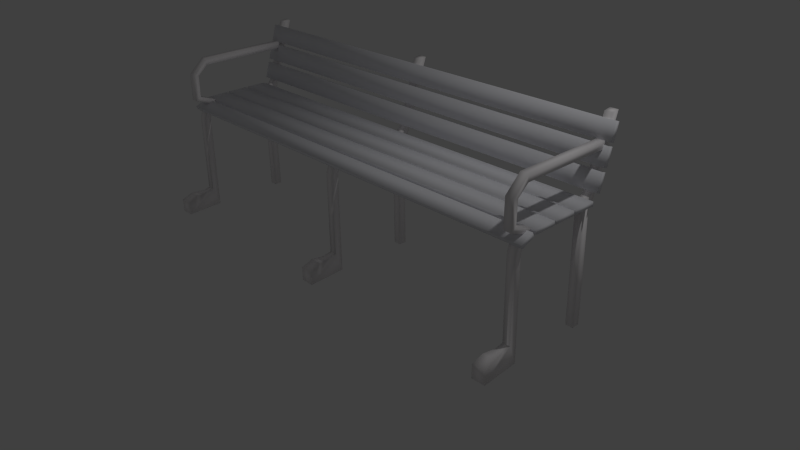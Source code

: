 # Source: untitled.blend  (saved by Blender 2.69.0; exported with 4.5.12 LTS)
import bpy
from mathutils import Matrix  # noqa: F401  (used for matrix-valued properties, if any)

bpy.ops.wm.read_factory_settings(use_empty=True)
scene = bpy.context.scene
scene.name = 'banco.qc'

# ---- collections
col_collection_1 = bpy.data.collections.new('Collection 1'); scene.collection.children.link(col_collection_1)

# ---- materials (node trees are filled in below, after node groups)
mat_cromo_bmp = bpy.data.materials.new('cromo.bmp')
mat_cromo_bmp.alpha_threshold = 0.0
mat_cromo_bmp.use_transparent_shadow = False
mat_cromo_bmp.diffuse_color = (1.0, 0.97, 0.9833, 1.0)
mat_cromo_bmp.roughness = 0.5
mat_cromo_bmp.line_color = (0.0, 0.0, 0.0, 1.0)
mat_madera_bmp = bpy.data.materials.new('Madera.bmp')
mat_madera_bmp.alpha_threshold = 0.0
mat_madera_bmp.use_transparent_shadow = False
mat_madera_bmp.diffuse_color = (0.951, 0.954, 1.0, 1.0)
mat_madera_bmp.roughness = 0.5
mat_madera_bmp.line_color = (0.0, 0.0, 0.0, 1.0)

# ---- material node trees

# ---- world
world_world = bpy.data.worlds.new('World'); scene.world = world_world
world_world.color = (0.05088, 0.05088, 0.05088)
world_world.use_sun_shadow = False
world_world.sun_shadow_jitter_overblur = 0.0
world_world.cycles.sampling_method = 'MANUAL'
world_world.cycles.sample_map_resolution = 256

# ---- cameras
cam_camera = bpy.data.cameras.new('Camera')
cam_camera.clip_end = 100.0
cam_camera.lens = 35.0
cam_camera.sensor_width = 32.0
cam_camera.sensor_height = 18.0
cam_camera.ortho_scale = 7.314
cam_camera.dof.focus_distance = 0.0
cam_camera.dof.aperture_fstop = 128.0

# ---- lights
light_lamp = bpy.data.lights.new('Lamp', 'POINT')
light_lamp.transmission_factor = 0.0
light_lamp.cutoff_distance = 30.0
light_lamp.energy = 100.0
light_lamp.shadow_buffer_clip_start = 1.001
light_lamp.shadow_soft_size = 0.1
light_lamp.shadow_maximum_resolution = 0.006
light_lamp.use_absolute_resolution = True
light_lamp.cycles.use_multiple_importance_sampling = False

# ---- meshes
me_banco_001 = bpy.data.meshes.new('banco.001')
me_banco_001.from_pydata([(39.74, 6.346, 21.93), (39.74, -8.284, 19.22), (39.74, -9.614, 19.07), (39.74, -9.604, 3.924), (39.74, -8.274, 0.244), (39.74, -11.18, 3.614), (-0.7409, 6.346, 21.93), (-0.7409, -7.174, 20.95), (-0.7409, -8.284, 19.22), (-1.291, -15.69, 2.804), (-40.84, -7.174, 20.95), (-40.84, -8.284, 19.22), (-40.84, -8.944, 21.44), (-40.84, -9.614, 19.07), (-40.84, -9.604, 3.924), (-41.39, -15.69, 0.244), (-40.84, -11.18, 3.614), (-41.39, -15.69, 2.804), (41.24, -7.024, 22.23), (41.24, -8.274, 0.244), (41.24, -9.604, 3.924), (41.24, -11.18, 3.614), (41.79, -15.69, 0.2441), (0.7491, -7.024, 22.23), (0.7491, -8.944, 21.44), (0.7491, -9.614, 19.07), (0.7491, -8.274, 0.244), (1.299, -15.69, 0.244), (1.299, -15.69, 2.804), (0.7491, -11.18, 3.614), (-39.34, -9.604, 3.924), (-38.79, -15.69, 0.244), (-38.79, -15.69, 2.804), (41.45, -10.83, 28.5), (41.45, -9.964, 23.84), (41.45, 10.81, 29.99), (-39.4, -9.964, 23.84), (-39.4, -10.83, 28.5), (-39.4, -7.834, 31.26), (39.95, -10.83, 28.5), (39.95, -7.834, 31.26), (41.24, 7.926, 23.38), (41.24, 12.91, 35.34), (41.24, 6.346, 21.93), (41.24, 7.966, 20.95), (41.24, -7.174, 20.95), (0.7491, 7.926, 23.38), (0.7491, -7.174, 20.95), (-40.9, -9.854, 28.2), (-40.9, -7.834, 29.99), (-39.34, 7.966, 20.95), (-39.34, 6.346, 21.93), (39.74, 7.926, 23.38), (39.74, 7.966, 20.95), (-0.7409, 7.966, 20.95), (-40.84, 6.346, 21.93), (39.95, -4.514, 21.92), (39.95, -9.854, 28.2), (41.45, -9.854, 28.2), (39.95, -9.964, 23.84), (41.45, -7.834, 29.99), (39.95, -7.834, 29.99), (41.45, -7.834, 31.26), (39.95, 11.23, 31.26), (41.45, 11.23, 31.26), (41.45, -10.91, 23.25), (41.45, -4.514, 21.92), (41.45, -7.334, 21.86), (39.95, -7.334, 21.86), (39.95, -10.91, 23.25), (41.24, -8.284, 19.22), (39.74, -7.174, 20.95), (41.24, 11.46, 35.17), (39.74, 12.91, 35.34), (39.74, -7.024, 22.23), (39.74, -8.944, 21.44), (41.24, -8.944, 21.44), (41.24, -9.614, 19.07), (39.41, -13.64, 3.734), (41.79, -15.69, 2.804), (41.57, -13.64, 3.734), (39.19, -15.69, 2.804), (39.19, -15.69, 0.244), (39.9, 5.956, 0.164), (39.9, 7.296, 21.17), (41.35, 5.956, 0.164), (39.9, 7.436, 0.164), (41.35, 7.436, 0.164), (41.35, 7.296, 21.17), (41.35, 5.846, 21.23), (39.9, 5.846, 21.23), (0.7491, -8.284, 19.22), (0.7491, 7.966, 20.95), (-0.7409, 12.91, 35.34), (0.7491, 12.91, 35.34), (-0.7409, 11.46, 35.17), (0.7491, 11.46, 35.17), (0.7491, 6.346, 21.93), (-0.7409, -7.024, 22.23), (-0.7409, -8.944, 21.44), (0.7491, -9.604, 3.924), (-0.7409, -9.614, 19.07), (-0.7409, -11.18, 3.614), (-0.7409, -9.604, 3.924), (1.069, -13.64, 3.734), (-1.071, -13.64, 3.734), (-0.7409, -8.274, 0.244), (-1.291, -15.69, 0.244), (-0.5809, 5.846, 21.23), (0.8591, 7.436, 0.164), (-0.5809, 7.296, 21.17), (0.8591, 7.296, 21.17), (-0.5809, 7.436, 0.164), (-0.5809, 5.956, 0.164), (0.8591, 5.956, 0.164), (0.8591, 5.846, 21.23), (-40.9, -9.964, 23.84), (-40.9, -4.514, 21.92), (-39.4, -9.854, 28.2), (-39.4, -7.834, 29.99), (-40.9, 10.81, 29.99), (-39.4, 10.81, 29.99), (-39.4, 11.23, 31.26), (-40.9, 11.23, 31.26), (-40.9, -10.83, 28.5), (-40.9, -10.91, 23.25), (-39.4, -10.91, 23.25), (-40.9, -7.334, 21.86), (-39.4, -7.334, 21.86), (-39.4, -4.514, 21.92), (-40.84, -8.274, 0.244), (-39.34, -8.284, 19.22), (-39.34, -8.274, 0.244), (-39.34, -7.174, 20.95), (-40.84, 12.91, 35.34), (-39.34, 12.91, 35.34), (-40.84, 7.966, 20.95), (-39.34, 11.46, 35.17), (-39.34, 7.926, 23.38), (-40.84, 11.46, 35.17), (-40.84, 7.926, 23.38), (-39.34, -7.024, 22.23), (-39.34, -8.944, 21.44), (-40.84, -7.024, 22.23), (-39.34, -9.614, 19.07), (-39.01, -13.64, 3.734), (-39.34, -11.18, 3.614), (-41.17, -13.64, 3.734), (-40.68, 7.296, 21.17), (-39.23, 7.436, 0.164), (-39.23, 5.956, 0.164), (-39.23, 7.296, 21.17), (-39.23, 5.846, 21.23), (-40.68, 7.436, 0.164), (-40.68, 5.956, 0.164), (-40.68, 5.846, 21.23), (39.95, 10.81, 29.99), (39.74, 11.46, 35.17), (-0.7409, 7.926, 23.38), (-40.9, -7.834, 31.26), (-41.64, -9.934, 21.46), (42.49, -9.594, 20.74), (-41.64, -7.144, 21.88), (-41.64, -9.594, 20.74), (42.49, -7.144, 21.88), (42.49, -9.934, 21.46), (-41.64, -7.484, 22.61), (42.49, -7.484, 22.61), (-41.66, 7.436, 23.8), (42.48, 9.176, 26.69), (-41.66, 8.206, 23.56), (42.48, 7.436, 23.8), (42.48, 8.206, 23.56), (-41.66, 9.176, 26.69), (42.48, 8.416, 26.93), (-41.66, 8.416, 26.93), (-41.65, 9.606, 30.69), (-41.65, 9.396, 27.32), (42.49, 10.37, 30.45), (-41.65, 10.37, 30.45), (-41.65, 8.636, 27.56), (42.49, 9.396, 27.32), (42.49, 9.606, 30.69), (42.49, 8.636, 27.56), (-41.66, 10.53, 30.99), (42.47, 11.5, 34.12), (-41.66, 9.766, 31.23), (42.47, 9.766, 31.23), (42.47, 10.53, 30.99), (-41.66, 11.5, 34.12), (42.47, 10.74, 34.37), (-41.66, 10.74, 34.37), (-41.66, -6.704, 22.74), (42.48, -6.704, 21.94), (42.48, -2.544, 22.74), (42.48, -6.704, 22.74), (-41.66, -2.544, 21.94), (42.48, -2.544, 21.94), (-41.66, -2.544, 22.74), (-41.66, -6.704, 21.94), (42.46, -2.084, 22.74), (42.46, 2.066, 21.94), (-41.67, -2.084, 21.94), (-41.67, -2.084, 22.74), (42.46, -2.084, 21.94), (-41.67, 2.066, 22.74), (42.46, 2.066, 22.74), (-41.67, 2.066, 21.94), (-41.64, 2.536, 22.74), (42.49, 6.696, 22.74), (-41.64, 2.536, 21.94), (42.49, 6.696, 21.94), (42.49, 2.536, 22.74), (42.49, 2.536, 21.94), (-41.64, 6.696, 21.94), (-41.64, 6.696, 22.74)], [], [(134, 135, 136), (0, 71, 74), (74, 71, 75), (71, 1, 75), (75, 1, 2), (1, 4, 2), (2, 4, 3), (4, 82, 3), (3, 82, 5), (82, 81, 5), (5, 81, 78), (6, 7, 98), (98, 7, 99), (7, 8, 99), (99, 8, 101), (8, 106, 101), (101, 106, 103), (106, 107, 103), (103, 107, 102), (107, 9, 102), (102, 9, 105), (55, 10, 143), (143, 10, 12), (10, 11, 12), (12, 11, 13), (11, 130, 13), (13, 130, 14), (130, 15, 14), (14, 15, 16), (15, 17, 16), (16, 17, 147), (18, 76, 45), (45, 76, 70), (76, 77, 70), (70, 77, 19), (77, 20, 19), (19, 20, 22), (20, 21, 22), (22, 21, 79), (21, 80, 79), (23, 24, 47), (47, 24, 91), (24, 25, 91), (91, 25, 26), (25, 100, 26), (26, 100, 27), (100, 29, 27), (27, 29, 28), (29, 104, 28), (141, 142, 133), (133, 142, 131), (142, 144, 131), (131, 144, 132), (144, 30, 132), (132, 30, 31), (30, 146, 31), (31, 146, 32), (146, 145, 32), (67, 34, 65), (65, 34, 33), (34, 58, 33), (33, 58, 62), (58, 60, 62), (62, 60, 35), (128, 36, 126), (126, 36, 37), (36, 118, 37), (37, 118, 38), (118, 119, 38), (38, 119, 121), (69, 39, 59), (59, 39, 57), (39, 40, 57), (57, 40, 61), (40, 156, 61), (72, 41, 42), (42, 41, 44), (41, 43, 44), (44, 43, 45), (43, 18, 45), (96, 46, 94), (94, 46, 92), (46, 97, 92), (92, 97, 47), (97, 23, 47), (125, 124, 116), (116, 124, 48), (124, 159, 48), (48, 159, 49), (159, 120, 49), (137, 138, 135), (135, 138, 50), (138, 51, 50), (50, 51, 133), (51, 141, 133), (73, 53, 52), (52, 53, 0), (53, 71, 0), (93, 54, 158), (158, 54, 6), (54, 7, 6), (134, 136, 140), (140, 136, 55), (136, 10, 55), (59, 34, 56), (56, 34, 66), (57, 58, 59), (59, 58, 34), (61, 60, 57), (57, 60, 58), (156, 35, 61), (61, 35, 60), (63, 64, 156), (156, 64, 35), (40, 62, 63), (63, 62, 64), (39, 33, 40), (40, 33, 62), (69, 65, 39), (39, 65, 33), (68, 67, 69), (69, 67, 65), (56, 66, 68), (68, 66, 67), (56, 68, 59), (59, 68, 69), (1, 70, 4), (4, 70, 19), (71, 45, 1), (1, 45, 70), (53, 44, 71), (71, 44, 45), (73, 42, 53), (53, 42, 44), (157, 72, 73), (73, 72, 42), (52, 41, 157), (157, 41, 72), (0, 43, 52), (52, 43, 41), (74, 18, 0), (0, 18, 43), (75, 76, 74), (74, 76, 18), (2, 77, 75), (75, 77, 76), (3, 20, 2), (2, 20, 77), (5, 21, 3), (3, 21, 20), (78, 80, 5), (5, 80, 21), (81, 79, 78), (78, 79, 80), (82, 22, 81), (81, 22, 79), (4, 19, 82), (82, 19, 22), (90, 84, 83), (83, 84, 86), (87, 88, 85), (85, 88, 89), (86, 87, 83), (83, 87, 85), (84, 88, 86), (86, 88, 87), (90, 89, 84), (84, 89, 88), (83, 85, 90), (90, 85, 89), (8, 91, 106), (106, 91, 26), (7, 47, 8), (8, 47, 91), (54, 92, 7), (7, 92, 47), (93, 94, 54), (54, 94, 92), (95, 96, 93), (93, 96, 94), (158, 46, 95), (95, 46, 96), (6, 97, 158), (158, 97, 46), (98, 23, 6), (6, 23, 97), (99, 24, 98), (98, 24, 23), (101, 25, 99), (99, 25, 24), (103, 100, 101), (101, 100, 25), (102, 29, 103), (103, 29, 100), (105, 104, 102), (102, 104, 29), (9, 28, 105), (105, 28, 104), (107, 27, 9), (9, 27, 28), (106, 26, 107), (107, 26, 27), (108, 110, 113), (113, 110, 112), (109, 111, 114), (114, 111, 115), (112, 109, 113), (113, 109, 114), (110, 111, 112), (112, 111, 109), (108, 115, 110), (110, 115, 111), (113, 114, 108), (108, 114, 115), (116, 36, 117), (117, 36, 129), (48, 118, 116), (116, 118, 36), (49, 119, 48), (48, 119, 118), (120, 121, 49), (49, 121, 119), (123, 122, 120), (120, 122, 121), (159, 38, 123), (123, 38, 122), (124, 37, 159), (159, 37, 38), (125, 126, 124), (124, 126, 37), (127, 128, 125), (125, 128, 126), (117, 129, 127), (127, 129, 128), (117, 127, 116), (116, 127, 125), (11, 131, 130), (130, 131, 132), (10, 133, 11), (11, 133, 131), (136, 50, 10), (10, 50, 133), (136, 135, 50), (139, 137, 134), (134, 137, 135), (140, 138, 139), (139, 138, 137), (55, 51, 140), (140, 51, 138), (143, 141, 55), (55, 141, 51), (12, 142, 143), (143, 142, 141), (13, 144, 12), (12, 144, 142), (14, 30, 13), (13, 30, 144), (16, 146, 14), (14, 146, 30), (147, 145, 16), (16, 145, 146), (17, 32, 147), (147, 32, 145), (15, 31, 17), (17, 31, 32), (130, 132, 15), (15, 132, 31), (155, 148, 154), (154, 148, 153), (149, 151, 150), (150, 151, 152), (153, 149, 154), (154, 149, 150), (148, 151, 153), (153, 151, 149), (155, 152, 148), (148, 152, 151), (154, 150, 155), (155, 150, 152), (63, 156, 40), (34, 67, 66), (62, 35, 64), (157, 73, 52), (95, 93, 158), (123, 120, 159), (36, 128, 129), (38, 121, 122), (139, 134, 140), (166, 160, 167), (167, 160, 165), (161, 163, 164), (164, 163, 162), (165, 160, 161), (161, 160, 163), (167, 165, 164), (164, 165, 161), (166, 167, 162), (162, 167, 164), (160, 166, 163), (163, 166, 162), (175, 168, 174), (174, 168, 171), (172, 170, 169), (169, 170, 173), (171, 168, 172), (172, 168, 170), (174, 171, 169), (169, 171, 172), (175, 174, 173), (173, 174, 169), (168, 175, 170), (170, 175, 173), (176, 180, 182), (182, 180, 183), (181, 177, 178), (178, 177, 179), (183, 180, 181), (181, 180, 177), (182, 183, 178), (178, 183, 181), (176, 182, 179), (179, 182, 178), (180, 176, 177), (177, 176, 179), (191, 186, 190), (190, 186, 187), (188, 184, 185), (185, 184, 189), (187, 186, 188), (188, 186, 184), (190, 187, 185), (185, 187, 188), (191, 190, 189), (189, 190, 185), (186, 191, 184), (184, 191, 189), (198, 192, 194), (194, 192, 195), (193, 199, 197), (197, 199, 196), (195, 192, 193), (193, 192, 199), (194, 195, 197), (197, 195, 193), (198, 194, 196), (196, 194, 197), (192, 198, 199), (199, 198, 196), (205, 203, 206), (206, 203, 200), (204, 202, 201), (201, 202, 207), (200, 203, 204), (204, 203, 202), (206, 200, 201), (201, 200, 204), (205, 206, 207), (207, 206, 201), (203, 205, 202), (202, 205, 207), (215, 208, 209), (209, 208, 212), (213, 210, 211), (211, 210, 214), (212, 208, 213), (213, 208, 210), (209, 212, 211), (211, 212, 213), (215, 209, 214), (214, 209, 211), (208, 215, 210), (210, 215, 214)])
me_banco_001.polygons.foreach_set('use_smooth', [True] * 372)
me_banco_001.polygons.foreach_set('material_index', [0, 0, 0, 0, 0, 0, 0, 0, 0, 0, 0, 0, 0, 0, 0, 0, 0, 0, 0, 0, 0, 0, 0, 0, 0, 0, 0, 0, 0, 0, 0, 0, 0, 0, 0, 0, 0, 0, 0, 0, 0, 0, 0, 0, 0, 0, 0, 0, 0, 0, 0, 0, 0, 0, 0, 0, 0, 0, 0, 0, 0, 0, 0, 0, 0, 0, 0, 0, 0, 0, 0, 0, 0, 0, 0, 0, 0, 0, 0, 0, 0, 0, 0, 0, 0, 0, 0, 0, 0, 0, 0, 0, 0, 0, 0, 0, 0, 0, 0, 0, 0, 0, 0, 0, 0, 0, 0, 0, 0, 0, 0, 0, 0, 0, 0, 0, 0, 0, 0, 0, 0, 0, 0, 0, 0, 0, 0, 0, 0, 0, 0, 0, 0, 0, 0, 0, 0, 0, 0, 0, 0, 0, 0, 0, 0, 0, 0, 0, 0, 0, 0, 0, 0, 0, 0, 0, 0, 0, 0, 0, 0, 0, 0, 0, 0, 0, 0, 0, 0, 0, 0, 0, 0, 0, 0, 0, 0, 0, 0, 0, 0, 0, 0, 0, 0, 0, 0, 0, 0, 0, 0, 0, 0, 0, 0, 0, 0, 0, 0, 0, 0, 0, 0, 0, 0, 0, 0, 0, 0, 0, 0, 0, 0, 0, 0, 0, 0, 0, 0, 0, 0, 0, 0, 0, 0, 0, 0, 0, 0, 0, 0, 0, 0, 0, 0, 0, 0, 0, 0, 0, 0, 0, 0, 0, 0, 0, 0, 0, 0, 0, 0, 0, 0, 0, 0, 0, 0, 0, 0, 0, 0, 0, 0, 0, 0, 0, 0, 0, 0, 0, 0, 0, 0, 0, 0, 0, 0, 0, 0, 0, 0, 0, 0, 0, 0, 0, 0, 0, 1, 1, 1, 1, 1, 1, 1, 1, 1, 1, 1, 1, 1, 1, 1, 1, 1, 1, 1, 1, 1, 1, 1, 1, 1, 1, 1, 1, 1, 1, 1, 1, 1, 1, 1, 1, 1, 1, 1, 1, 1, 1, 1, 1, 1, 1, 1, 1, 1, 1, 1, 1, 1, 1, 1, 1, 1, 1, 1, 1, 1, 1, 1, 1, 1, 1, 1, 1, 1, 1, 1, 1, 1, 1, 1, 1, 1, 1, 1, 1, 1, 1, 1, 1])
_uv = me_banco_001.uv_layers.new(name='UVMap')
_uv.uv.foreach_set('vector', [0.9583, 0.7234, 0.9583, 0.766, 0.5625, 0.7234, 0.2708, 0.617, 0.625, 0.5957, 0.625, 0.6383, 0.625, 0.6383, 0.625, 0.5957, 0.6875, 0.617, 0.625, 0.5957, 0.6667, 0.5532, 0.6875, 0.617, 0.6875, 0.617, 0.6667, 0.5532, 0.7083, 0.5532, 0.6667, 0.5532, 0.6667, 0.04255, 0.7083, 0.5532, 0.7083, 0.5532, 0.6667, 0.04255, 0.7083, 0.1277, 0.6667, 0.04255, 0.8542, 0.04255, 0.7083, 0.1277, 0.7083, 0.1277, 0.8542, 0.04255, 0.75, 0.1277, 0.8542, 0.04255, 0.8542, 0.1064, 0.75, 0.1277, 0.75, 0.1277, 0.8542, 0.1064, 0.8125, 0.1277, 0.2708, 0.617, 0.625, 0.5957, 0.625, 0.6383, 0.625, 0.6383, 0.625, 0.5957, 0.6875, 0.617, 0.625, 0.5957, 0.6667, 0.5532, 0.6875, 0.617, 0.6875, 0.617, 0.6667, 0.5532, 0.7083, 0.5532, 0.6667, 0.5532, 0.6667, 0.04255, 0.7083, 0.5532, 0.7083, 0.5532, 0.6667, 0.04255, 0.7083, 0.1277, 0.6667, 0.04255, 0.8542, 0.04255, 0.7083, 0.1277, 0.7083, 0.1277, 0.8542, 0.04255, 0.75, 0.1277, 0.8542, 0.04255, 0.8542, 0.1064, 0.75, 0.1277, 0.75, 0.1277, 0.8542, 0.1064, 0.8125, 0.1277, 0.2708, 0.617, 0.625, 0.5957, 0.625, 0.6383, 0.625, 0.6383, 0.625, 0.5957, 0.6875, 0.617, 0.625, 0.5957, 0.6667, 0.5532, 0.6875, 0.617, 0.6875, 0.617, 0.6667, 0.5532, 0.7083, 0.5532, 0.6667, 0.5532, 0.6667, 0.04255, 0.7083, 0.5532, 0.7083, 0.5532, 0.6667, 0.04255, 0.7083, 0.1277, 0.6667, 0.04255, 0.8542, 0.04255, 0.7083, 0.1277, 0.7083, 0.1277, 0.8542, 0.04255, 0.75, 0.1277, 0.8542, 0.04255, 0.8542, 0.1064, 0.75, 0.1277, 0.75, 0.1277, 0.8542, 0.1064, 0.8125, 0.1277, 0.3333, 0.6383, 0.2708, 0.617, 0.3333, 0.5957, 0.3333, 0.5957, 0.2708, 0.617, 0.2917, 0.5532, 0.2708, 0.617, 0.25, 0.5532, 0.2917, 0.5532, 0.2917, 0.5532, 0.25, 0.5532, 0.2917, 0.04255, 0.25, 0.5532, 0.25, 0.1277, 0.2917, 0.04255, 0.2917, 0.04255, 0.25, 0.1277, 0.1042, 0.04255, 0.25, 0.1277, 0.2083, 0.1277, 0.1042, 0.04255, 0.1042, 0.04255, 0.2083, 0.1277, 0.1042, 0.1064, 0.2083, 0.1277, 0.1458, 0.1277, 0.1042, 0.1064, 0.3333, 0.6383, 0.2708, 0.617, 0.3333, 0.5957, 0.3333, 0.5957, 0.2708, 0.617, 0.2917, 0.5532, 0.2708, 0.617, 0.25, 0.5532, 0.2917, 0.5532, 0.2917, 0.5532, 0.25, 0.5532, 0.2917, 0.04255, 0.25, 0.5532, 0.25, 0.1277, 0.2917, 0.04255, 0.2917, 0.04255, 0.25, 0.1277, 0.1042, 0.04255, 0.25, 0.1277, 0.2083, 0.1277, 0.1042, 0.04255, 0.1042, 0.04255, 0.2083, 0.1277, 0.1042, 0.1064, 0.2083, 0.1277, 0.1458, 0.1277, 0.1042, 0.1064, 0.3333, 0.6383, 0.2708, 0.617, 0.3333, 0.5957, 0.3333, 0.5957, 0.2708, 0.617, 0.2917, 0.5532, 0.2708, 0.617, 0.25, 0.5532, 0.2917, 0.5532, 0.2917, 0.5532, 0.25, 0.5532, 0.2917, 0.04255, 0.25, 0.5532, 0.25, 0.1277, 0.2917, 0.04255, 0.2917, 0.04255, 0.25, 0.1277, 0.1042, 0.04255, 0.25, 0.1277, 0.2083, 0.1277, 0.1042, 0.04255, 0.1042, 0.04255, 0.2083, 0.1277, 0.1042, 0.1064, 0.2083, 0.1277, 0.1458, 0.1277, 0.1042, 0.1064, 0.3125, 0.617, 0.25, 0.6809, 0.2292, 0.6596, 0.2292, 0.6596, 0.25, 0.6809, 0.2292, 0.8085, 0.25, 0.6809, 0.25, 0.7872, 0.2292, 0.8085, 0.2292, 0.8085, 0.25, 0.7872, 0.3125, 0.8723, 0.25, 0.7872, 0.3125, 0.8511, 0.3125, 0.8723, 0.3125, 0.8723, 0.3125, 0.8511, 0.8125, 0.8511, 0.3125, 0.617, 0.25, 0.6809, 0.2292, 0.6596, 0.2292, 0.6596, 0.25, 0.6809, 0.2292, 0.8085, 0.25, 0.6809, 0.25, 0.7872, 0.2292, 0.8085, 0.2292, 0.8085, 0.25, 0.7872, 0.3125, 0.8723, 0.25, 0.7872, 0.3125, 0.8511, 0.3125, 0.8723, 0.3125, 0.8723, 0.3125, 0.8511, 0.8125, 0.8511, 0.7292, 0.6596, 0.7292, 0.8085, 0.7083, 0.6809, 0.7083, 0.6809, 0.7292, 0.8085, 0.7083, 0.7872, 0.7292, 0.8085, 0.6458, 0.8723, 0.7083, 0.7872, 0.7083, 0.7872, 0.6458, 0.8723, 0.6458, 0.8511, 0.6458, 0.8723, 0.1458, 0.8511, 0.6458, 0.8511, 0.8333, 0.9787, 0.7292, 0.6596, 0.8542, 1.0, 0.8542, 1.0, 0.7292, 0.6596, 0.7292, 0.5957, 0.7292, 0.6596, 0.6875, 0.617, 0.7292, 0.5957, 0.7292, 0.5957, 0.6875, 0.617, 0.3333, 0.5957, 0.6875, 0.617, 0.3333, 0.6383, 0.3333, 0.5957, 0.8333, 0.9787, 0.7292, 0.6596, 0.8542, 1.0, 0.8542, 1.0, 0.7292, 0.6596, 0.7292, 0.5957, 0.7292, 0.6596, 0.6875, 0.617, 0.7292, 0.5957, 0.7292, 0.5957, 0.6875, 0.617, 0.3333, 0.5957, 0.6875, 0.617, 0.3333, 0.6383, 0.3333, 0.5957, 0.7292, 0.6596, 0.7292, 0.8085, 0.7083, 0.6809, 0.7083, 0.6809, 0.7292, 0.8085, 0.7083, 0.7872, 0.7292, 0.8085, 0.6458, 0.8723, 0.7083, 0.7872, 0.7083, 0.7872, 0.6458, 0.8723, 0.6458, 0.8511, 0.6458, 0.8723, 0.1458, 0.8511, 0.6458, 0.8511, 0.8333, 0.9787, 0.7292, 0.6596, 0.8542, 1.0, 0.8542, 1.0, 0.7292, 0.6596, 0.7292, 0.5957, 0.7292, 0.6596, 0.6875, 0.617, 0.7292, 0.5957, 0.7292, 0.5957, 0.6875, 0.617, 0.3333, 0.5957, 0.6875, 0.617, 0.3333, 0.6383, 0.3333, 0.5957, 0.1042, 1.0, 0.2292, 0.5957, 0.2292, 0.6596, 0.2292, 0.6596, 0.2292, 0.5957, 0.2708, 0.617, 0.2292, 0.5957, 0.625, 0.5957, 0.2708, 0.617, 0.1042, 1.0, 0.2292, 0.5957, 0.2292, 0.6596, 0.2292, 0.6596, 0.2292, 0.5957, 0.2708, 0.617, 0.2292, 0.5957, 0.625, 0.5957, 0.2708, 0.617, 0.1042, 1.0, 0.2292, 0.5957, 0.2292, 0.6596, 0.2292, 0.6596, 0.2292, 0.5957, 0.2708, 0.617, 0.2292, 0.5957, 0.625, 0.5957, 0.2708, 0.617, 0.7083, 0.2553, 0.7083, 0.2979, 0.5625, 0.2553, 0.5625, 0.2553, 0.7083, 0.2979, 0.5625, 0.2979, 0.75, 0.2553, 0.75, 0.2979, 0.6458, 0.2553, 0.6458, 0.2553, 0.75, 0.2979, 0.6458, 0.2979, 0.3125, 0.2553, 0.3125, 0.2979, 0.25, 0.2553, 0.25, 0.2553, 0.3125, 0.2979, 0.25, 0.2979, 0.8125, 0.2553, 0.8125, 0.2979, 0.3125, 0.2553, 0.3125, 0.2553, 0.8125, 0.2979, 0.3125, 0.2979, 0.8333, 0.2553, 0.8333, 0.2979, 0.8125, 0.2553, 0.8125, 0.2553, 0.8333, 0.2979, 0.8125, 0.2979, 0.6458, 0.2553, 0.6458, 0.2979, 0.1458, 0.2553, 0.1458, 0.2553, 0.6458, 0.2979, 0.1458, 0.2979, 0.7292, 0.2553, 0.7292, 0.2979, 0.6458, 0.2553, 0.6458, 0.2553, 0.7292, 0.2979, 0.6458, 0.2979, 0.3333, 0.2553, 0.3333, 0.2979, 0.1875, 0.2553, 0.1875, 0.2553, 0.3333, 0.2979, 0.1875, 0.2979, 0.3125, 0.2553, 0.3125, 0.2979, 0.2292, 0.2553, 0.2292, 0.2553, 0.3125, 0.2979, 0.2292, 0.2979, 0.3958, 0.2553, 0.3958, 0.2979, 0.3125, 0.2553, 0.3125, 0.2553, 0.3958, 0.2979, 0.3125, 0.2979, 0.5625, 0.617, 0.6458, 0.617, 0.7083, 0.6809, 0.7083, 0.6809, 0.6458, 0.617, 0.7292, 0.6596, 0.5208, 0.2553, 0.5208, 0.2979, 0.02083, 0.2553, 0.02083, 0.2553, 0.5208, 0.2979, 0.02083, 0.2979, 0.5625, 0.2553, 0.5625, 0.2979, 0.5208, 0.2553, 0.5208, 0.2553, 0.5625, 0.2979, 0.5208, 0.2979, 0.7292, 0.2553, 0.7292, 0.2979, 0.3333, 0.2553, 0.3333, 0.2553, 0.7292, 0.2979, 0.3333, 0.2979, 0.9583, 0.2553, 0.9583, 0.2979, 0.5625, 0.2553, 0.5625, 0.2553, 0.9583, 0.2979, 0.5625, 0.2979, 0.125, 0.2553, 0.125, 0.2979, 0.1042, 0.2553, 0.1042, 0.2553, 0.125, 0.2979, 0.1042, 0.2979, 0.3333, 0.2553, 0.3333, 0.2979, 0.02083, 0.2553, 0.02083, 0.2553, 0.3333, 0.2979, 0.02083, 0.2979, 0.2708, 0.2553, 0.2708, 0.2979, 0.2292, 0.2553, 0.2292, 0.2553, 0.2708, 0.2979, 0.2292, 0.2979, 0.625, 0.2553, 0.625, 0.2979, 0.2708, 0.2553, 0.2708, 0.2553, 0.625, 0.2979, 0.2708, 0.2979, 0.6875, 0.2553, 0.6875, 0.2979, 0.625, 0.2553, 0.625, 0.2553, 0.6875, 0.2979, 0.625, 0.2979, 0.4375, 0.2553, 0.4375, 0.2979, 0.375, 0.2553, 0.375, 0.2553, 0.4375, 0.2979, 0.375, 0.2979, 0.8542, 0.2553, 0.8542, 0.2979, 0.4375, 0.2553, 0.4375, 0.2553, 0.8542, 0.2979, 0.4375, 0.2979, 0.75, 0.2553, 0.75, 0.2979, 0.7083, 0.2553, 0.7083, 0.2553, 0.75, 0.2979, 0.7083, 0.2979, 0.8125, 0.234, 0.8125, 0.2979, 0.75, 0.2553, 0.75, 0.2553, 0.8125, 0.2979, 0.75, 0.2979, 0.8542, 0.234, 0.8542, 0.2979, 0.8125, 0.234, 0.8125, 0.234, 0.8542, 0.2979, 0.8125, 0.2979, 0.9375, 0.234, 0.9375, 0.2979, 0.875, 0.234, 0.875, 0.234, 0.9375, 0.2979, 0.875, 0.2979, 0.2917, 0.2553, 0.2917, 0.2979, 0.1042, 0.234, 0.1042, 0.234, 0.2917, 0.2979, 0.1042, 0.2979, 0.2917, 0.5957, 0.25, 0.5957, 0.2917, 0.02128, 0.2917, 0.02128, 0.25, 0.5957, 0.25, 0.02128, 0.7083, 0.02128, 0.7083, 0.5957, 0.6667, 0.02128, 0.6667, 0.02128, 0.7083, 0.5957, 0.6667, 0.5957, 0.7083, 0.2553, 0.7083, 0.2979, 0.6667, 0.2553, 0.6667, 0.2553, 0.7083, 0.2979, 0.6667, 0.2979, 0.5625, 0.2553, 0.5625, 0.2979, 0.0, 0.2553, 0.0, 0.2553, 0.5625, 0.2979, 0.0, 0.2979, 0.2917, 0.2553, 0.2917, 0.2979, 0.25, 0.2553, 0.25, 0.2553, 0.2917, 0.2979, 0.25, 0.2979, 0.9583, 0.2553, 0.9583, 0.2979, 0.3958, 0.2553, 0.3958, 0.2553, 0.9583, 0.2979, 0.3958, 0.2979, 0.5208, 0.4894, 0.5208, 0.5319, 0.02083, 0.4894, 0.02083, 0.4894, 0.5208, 0.5319, 0.02083, 0.5319, 0.5625, 0.4894, 0.5625, 0.5319, 0.5208, 0.4894, 0.5208, 0.4894, 0.5625, 0.5319, 0.5208, 0.5319, 0.7292, 0.4894, 0.7292, 0.5319, 0.3333, 0.4894, 0.3333, 0.4894, 0.7292, 0.5319, 0.3333, 0.5319, 0.9583, 0.4894, 0.9583, 0.5319, 0.5625, 0.4894, 0.5625, 0.4894, 0.9583, 0.5319, 0.5625, 0.5319, 0.125, 0.4894, 0.125, 0.5319, 0.1042, 0.4894, 0.1042, 0.4894, 0.125, 0.5319, 0.1042, 0.5319, 0.3333, 0.4894, 0.3333, 0.5319, 0.02083, 0.4894, 0.02083, 0.4894, 0.3333, 0.5319, 0.02083, 0.5319, 0.2708, 0.4894, 0.2708, 0.5319, 0.2292, 0.4894, 0.2292, 0.4894, 0.2708, 0.5319, 0.2292, 0.5319, 0.625, 0.4894, 0.625, 0.5319, 0.2708, 0.4894, 0.2708, 0.4894, 0.625, 0.5319, 0.2708, 0.5319, 0.6875, 0.4894, 0.6875, 0.5319, 0.625, 0.4894, 0.625, 0.4894, 0.6875, 0.5319, 0.625, 0.5319, 0.4375, 0.4894, 0.4375, 0.5319, 0.375, 0.4894, 0.375, 0.4894, 0.4375, 0.5319, 0.375, 0.5319, 0.8542, 0.4894, 0.8542, 0.5319, 0.4375, 0.4894, 0.4375, 0.4894, 0.8542, 0.5319, 0.4375, 0.5319, 0.75, 0.4894, 0.75, 0.5319, 0.7083, 0.4894, 0.7083, 0.4894, 0.75, 0.5319, 0.7083, 0.5319, 0.8125, 0.4681, 0.8125, 0.5319, 0.75, 0.4894, 0.75, 0.4894, 0.8125, 0.5319, 0.75, 0.5319, 0.8542, 0.4681, 0.8542, 0.5319, 0.8125, 0.4681, 0.8125, 0.4681, 0.8542, 0.5319, 0.8125, 0.5319, 0.9375, 0.4681, 0.9375, 0.5319, 0.875, 0.4681, 0.875, 0.4681, 0.9375, 0.5319, 0.875, 0.5319, 0.2917, 0.4894, 0.2917, 0.5319, 0.1042, 0.4681, 0.1042, 0.4681, 0.2917, 0.5319, 0.1042, 0.5319, 0.2917, 0.5957, 0.25, 0.5957, 0.2917, 0.02128, 0.2917, 0.02128, 0.25, 0.5957, 0.25, 0.02128, 0.7083, 0.02128, 0.7083, 0.5957, 0.6667, 0.02128, 0.6667, 0.02128, 0.7083, 0.5957, 0.6667, 0.5957, 0.7083, 0.4894, 0.7083, 0.5319, 0.6667, 0.4894, 0.6667, 0.4894, 0.7083, 0.5319, 0.6667, 0.5319, 0.5625, 0.4894, 0.5625, 0.5319, 0.0, 0.4894, 0.0, 0.4894, 0.5625, 0.5319, 0.0, 0.5319, 0.2917, 0.4894, 0.2917, 0.5319, 0.25, 0.4894, 0.25, 0.4894, 0.2917, 0.5319, 0.25, 0.5319, 0.9583, 0.4894, 0.9583, 0.5319, 0.3958, 0.4894, 0.3958, 0.4894, 0.9583, 0.5319, 0.3958, 0.5319, 0.7083, 0.7234, 0.7083, 0.766, 0.5625, 0.7234, 0.5625, 0.7234, 0.7083, 0.766, 0.5625, 0.766, 0.75, 0.7234, 0.75, 0.766, 0.6458, 0.7234, 0.6458, 0.7234, 0.75, 0.766, 0.6458, 0.766, 0.3125, 0.7234, 0.3125, 0.766, 0.25, 0.7234, 0.25, 0.7234, 0.3125, 0.766, 0.25, 0.766, 0.8125, 0.7234, 0.8125, 0.766, 0.3125, 0.7234, 0.3125, 0.7234, 0.8125, 0.766, 0.3125, 0.766, 0.8333, 0.7234, 0.8333, 0.766, 0.8125, 0.7234, 0.8125, 0.7234, 0.8333, 0.766, 0.8125, 0.766, 0.6458, 0.7234, 0.6458, 0.766, 0.1458, 0.7234, 0.1458, 0.7234, 0.6458, 0.766, 0.1458, 0.766, 0.7292, 0.7234, 0.7292, 0.766, 0.6458, 0.7234, 0.6458, 0.7234, 0.7292, 0.766, 0.6458, 0.766, 0.3333, 0.7234, 0.3333, 0.766, 0.1875, 0.7234, 0.1875, 0.7234, 0.3333, 0.766, 0.1875, 0.766, 0.3125, 0.7234, 0.3125, 0.766, 0.2292, 0.7234, 0.2292, 0.7234, 0.3125, 0.766, 0.2292, 0.766, 0.3958, 0.7234, 0.3958, 0.766, 0.3125, 0.7234, 0.3125, 0.7234, 0.3958, 0.766, 0.3125, 0.766, 0.5625, 0.617, 0.6458, 0.617, 0.7083, 0.6809, 0.7083, 0.6809, 0.6458, 0.617, 0.7292, 0.6596, 0.5208, 0.7234, 0.5208, 0.766, 0.02083, 0.7234, 0.02083, 0.7234, 0.5208, 0.766, 0.02083, 0.766, 0.5625, 0.7234, 0.5625, 0.766, 0.5208, 0.7234, 0.5208, 0.7234, 0.5625, 0.766, 0.5208, 0.766, 0.7292, 0.7234, 0.7292, 0.766, 0.3333, 0.7234, 0.3333, 0.7234, 0.7292, 0.766, 0.3333, 0.766, 0.5625, 0.7234, 0.9583, 0.766, 0.5625, 0.766, 0.125, 0.7234, 0.125, 0.766, 0.1042, 0.7234, 0.1042, 0.7234, 0.125, 0.766, 0.1042, 0.766, 0.3333, 0.7234, 0.3333, 0.766, 0.02083, 0.7234, 0.02083, 0.7234, 0.3333, 0.766, 0.02083, 0.766, 0.2708, 0.7234, 0.2708, 0.766, 0.2292, 0.7234, 0.2292, 0.7234, 0.2708, 0.766, 0.2292, 0.766, 0.625, 0.7234, 0.625, 0.766, 0.2708, 0.7234, 0.2708, 0.7234, 0.625, 0.766, 0.2708, 0.766, 0.6875, 0.7234, 0.6875, 0.766, 0.625, 0.7234, 0.625, 0.7234, 0.6875, 0.766, 0.625, 0.766, 0.4375, 0.7234, 0.4375, 0.766, 0.375, 0.7234, 0.375, 0.7234, 0.4375, 0.766, 0.375, 0.766, 0.8542, 0.7234, 0.8542, 0.766, 0.4375, 0.7234, 0.4375, 0.7234, 0.8542, 0.766, 0.4375, 0.766, 0.75, 0.7234, 0.75, 0.766, 0.7083, 0.7234, 0.7083, 0.7234, 0.75, 0.766, 0.7083, 0.766, 0.8125, 0.7234, 0.8125, 0.7872, 0.75, 0.7234, 0.75, 0.7234, 0.8125, 0.7872, 0.75, 0.766, 0.8542, 0.7234, 0.8542, 0.7872, 0.8125, 0.7234, 0.8125, 0.7234, 0.8542, 0.7872, 0.8125, 0.7872, 0.9375, 0.7234, 0.9375, 0.7872, 0.875, 0.7234, 0.875, 0.7234, 0.9375, 0.7872, 0.875, 0.7872, 0.2917, 0.7234, 0.2917, 0.766, 0.1042, 0.7234, 0.1042, 0.7234, 0.2917, 0.766, 0.1042, 0.7872, 0.2917, 0.5957, 0.25, 0.5957, 0.2917, 0.02128, 0.2917, 0.02128, 0.25, 0.5957, 0.25, 0.02128, 0.7083, 0.02128, 0.7083, 0.5957, 0.6667, 0.02128, 0.6667, 0.02128, 0.7083, 0.5957, 0.6667, 0.5957, 0.7083, 0.7234, 0.7083, 0.766, 0.6667, 0.7234, 0.6667, 0.7234, 0.7083, 0.766, 0.6667, 0.766, 0.5625, 0.7234, 0.5625, 0.766, 0.0, 0.7234, 0.0, 0.7234, 0.5625, 0.766, 0.0, 0.766, 0.2917, 0.7234, 0.2917, 0.766, 0.25, 0.7234, 0.25, 0.7234, 0.2917, 0.766, 0.25, 0.766, 0.9583, 0.7234, 0.9583, 0.766, 0.3958, 0.7234, 0.3958, 0.7234, 0.9583, 0.766, 0.3958, 0.766, 0.1458, 0.8723, 0.1458, 0.8511, 0.6458, 0.8723, 0.25, 0.6809, 0.3125, 0.617, 0.3958, 0.617, 0.3125, 0.8723, 0.8125, 0.8511, 0.8125, 0.8723, 0.125, 0.9787, 0.1042, 1.0, 0.2292, 0.6596, 0.125, 0.9787, 0.1042, 1.0, 0.2292, 0.6596, 0.1458, 0.8723, 0.1458, 0.8511, 0.6458, 0.8723, 0.25, 0.6809, 0.3125, 0.617, 0.3958, 0.617, 0.3125, 0.8723, 0.8125, 0.8511, 0.8125, 0.8723, 0.125, 0.9787, 0.1042, 1.0, 0.2292, 0.6596, 0.8158, 0.007936, 0.9737, 0.007936, 0.8158, 1.0, 0.8158, 1.0, 0.9737, 0.007936, 0.9737, 1.0, 0.9737, 1.0, 0.9737, 0.007936, 0.8158, 1.0, 0.8158, 1.0, 0.9737, 0.007936, 0.8158, 0.007936, 0.9737, 1.0, 0.9737, 0.007936, 0.9737, 1.0, 0.9737, 1.0, 0.9737, 0.007936, 0.9737, 0.007936, 0.8158, 1.0, 0.9737, 1.0, 0.8158, 1.0, 0.8158, 1.0, 0.9737, 1.0, 0.9737, 1.0, 0.8158, 0.007936, 0.8158, 1.0, 0.8158, 0.007936, 0.8158, 0.007936, 0.8158, 1.0, 0.8158, 1.0, 0.9737, 0.007936, 0.8158, 0.007936, 0.9737, 0.007936, 0.9737, 0.007936, 0.8158, 0.007936, 0.8158, 0.007936, 0.6447, 0.007936, 0.8158, 0.007936, 0.6447, 1.0, 0.6447, 1.0, 0.8158, 0.007936, 0.8158, 1.0, 0.8158, 1.0, 0.8158, 0.007936, 0.6447, 1.0, 0.6447, 1.0, 0.8158, 0.007936, 0.6447, 0.007936, 0.8158, 1.0, 0.8158, 0.007936, 0.8158, 1.0, 0.8158, 1.0, 0.8158, 0.007936, 0.8158, 0.007936, 0.6447, 1.0, 0.8158, 1.0, 0.6447, 1.0, 0.6447, 1.0, 0.8158, 1.0, 0.8158, 1.0, 0.6447, 0.007936, 0.6447, 1.0, 0.6447, 0.007936, 0.6447, 0.007936, 0.6447, 1.0, 0.6447, 1.0, 0.8158, 0.007936, 0.6447, 0.007936, 0.8158, 0.007936, 0.8158, 0.007936, 0.6447, 0.007936, 0.6447, 0.007936, 0.1579, 0.007936, 0.3289, 0.007936, 0.1579, 1.0, 0.1579, 1.0, 0.3289, 0.007936, 0.3289, 1.0, 0.3289, 1.0, 0.3289, 0.007936, 0.1579, 1.0, 0.1579, 1.0, 0.3289, 0.007936, 0.1579, 0.007936, 0.3289, 1.0, 0.3289, 0.007936, 0.3289, 1.0, 0.3289, 1.0, 0.3289, 0.007936, 0.3289, 0.007936, 0.1579, 1.0, 0.3289, 1.0, 0.1579, 1.0, 0.1579, 1.0, 0.3289, 1.0, 0.3289, 1.0, 0.1579, 0.007936, 0.1579, 1.0, 0.1579, 0.007936, 0.1579, 0.007936, 0.1579, 1.0, 0.1579, 1.0, 0.3289, 0.007936, 0.1579, 0.007936, 0.3289, 0.007936, 0.3289, 0.007936, 0.1579, 0.007936, 0.1579, 0.007936, 0.0, 0.007936, 0.1579, 0.007936, 0.0, 1.0, 0.0, 1.0, 0.1579, 0.007936, 0.1579, 1.0, 0.1579, 1.0, 0.1579, 0.007936, 0.0, 1.0, 0.0, 1.0, 0.1579, 0.007936, 0.0, 0.007936, 0.1579, 1.0, 0.1579, 0.007936, 0.1579, 1.0, 0.1579, 1.0, 0.1579, 0.007936, 0.1579, 0.007936, 0.0, 1.0, 0.1579, 1.0, 0.0, 1.0, 0.0, 1.0, 0.1579, 1.0, 0.1579, 1.0, 0.0, 0.007936, 0.0, 1.0, 0.0, 0.007936, 0.0, 0.007936, 0.0, 1.0, 0.0, 1.0, 0.1579, 0.007936, 0.0, 0.007936, 0.1579, 0.007936, 0.1579, 0.007936, 0.0, 0.007936, 0.0, 0.007936, 0.6447, 0.007936, 0.8158, 0.007936, 0.6447, 1.0, 0.6447, 1.0, 0.8158, 0.007936, 0.8158, 1.0, 0.8158, 1.0, 0.8158, 0.007936, 0.6447, 1.0, 0.6447, 1.0, 0.8158, 0.007936, 0.6447, 0.007936, 0.8158, 1.0, 0.8158, 0.007936, 0.8158, 1.0, 0.8158, 1.0, 0.8158, 0.007936, 0.8158, 0.007936, 0.6447, 1.0, 0.8158, 1.0, 0.6447, 1.0, 0.6447, 1.0, 0.8158, 1.0, 0.8158, 1.0, 0.6447, 0.007936, 0.6447, 1.0, 0.6447, 0.007936, 0.6447, 0.007936, 0.6447, 1.0, 0.6447, 1.0, 0.8158, 0.007936, 0.6447, 0.007936, 0.8158, 0.007936, 0.8158, 0.007936, 0.6447, 0.007936, 0.6447, 0.007936, 0.4868, 0.007936, 0.6447, 0.007936, 0.4868, 1.0, 0.4868, 1.0, 0.6447, 0.007936, 0.6447, 1.0, 0.6447, 1.0, 0.6447, 0.007936, 0.4868, 1.0, 0.4868, 1.0, 0.6447, 0.007936, 0.4868, 0.007936, 0.6447, 1.0, 0.6447, 0.007936, 0.6447, 1.0, 0.6447, 1.0, 0.6447, 0.007936, 0.6447, 0.007936, 0.4868, 1.0, 0.6447, 1.0, 0.4868, 1.0, 0.4868, 1.0, 0.6447, 1.0, 0.6447, 1.0, 0.4868, 0.007936, 0.4868, 1.0, 0.4868, 0.007936, 0.4868, 0.007936, 0.4868, 1.0, 0.4868, 1.0, 0.6447, 0.007936, 0.4868, 0.007936, 0.6447, 0.007936, 0.6447, 0.007936, 0.4868, 0.007936, 0.4868, 0.007936, 0.3289, 0.007936, 0.4868, 0.007936, 0.3289, 1.0, 0.3289, 1.0, 0.4868, 0.007936, 0.4868, 1.0, 0.4868, 1.0, 0.4868, 0.007936, 0.3289, 1.0, 0.3289, 1.0, 0.4868, 0.007936, 0.3289, 0.007936, 0.4868, 1.0, 0.4868, 0.007936, 0.4868, 1.0, 0.4868, 1.0, 0.4868, 0.007936, 0.4868, 0.007936, 0.3289, 1.0, 0.4868, 1.0, 0.3289, 1.0, 0.3289, 1.0, 0.4868, 1.0, 0.4868, 1.0, 0.3289, 0.007936, 0.3289, 1.0, 0.3289, 0.007936, 0.3289, 0.007936, 0.3289, 1.0, 0.3289, 1.0, 0.4868, 0.007936, 0.3289, 0.007936, 0.4868, 0.007936, 0.4868, 0.007936, 0.3289, 0.007936, 0.3289, 0.007936])
me_banco_001.materials.append(mat_cromo_bmp)
me_banco_001.materials.append(mat_madera_bmp)
me_banco_001.use_remesh_preserve_volume = False
me_banco_001.use_remesh_preserve_attributes = False
me_banco_001.use_mirror_vertex_groups = False
me_banco_001.update()
arm_banco_qc_skeleton = bpy.data.armatures.new('banco.qc_skeleton')  # bones are not reproduced

# ---- objects
ob_banco_qc_skeleton = bpy.data.objects.new('banco.qc_skeleton', arm_banco_qc_skeleton)
ob_banco = bpy.data.objects.new('banco', me_banco_001)
ob_lamp = bpy.data.objects.new('Lamp', light_lamp)
ob_camera = bpy.data.objects.new('Camera', cam_camera)

# ---- transforms, parenting, visibility, modifiers, constraints
ob_banco_qc_skeleton.location = (0.0, 0.0, 0.0)
ob_banco_qc_skeleton.show_in_front = True
ob_banco_qc_skeleton.lineart.crease_threshold = 0.0
ob_banco.parent = ob_banco_qc_skeleton
ob_banco.location = (0.0, 0.0, 0.0)
ob_banco.scale = (0.06848, 0.06848, 0.06848)
ob_banco.lineart.crease_threshold = 0.0
_vg = ob_banco.vertex_groups.new(name='Line15')
_vg.add([0, 1, 2, 3, 4, 5, 6, 7, 8, 9, 10, 11, 12, 13, 14, 15, 16, 17, 18, 19, 20, 21, 22, 23, 24, 25, 26, 27, 28, 29, 30, 31, 32, 33, 34, 35, 36, 37, 38, 39, 40, 41, 42, 43, 44, 45, 46, 47, 48, 49, 50, 51, 52, 53, 54, 55, 56, 57, 58, 59, 60, 61, 62, 63, 64, 65, 66, 67, 68, 69, 70, 71, 72, 73, 74, 75, 76, 77, 78, 79, 80, 81, 82, 83, 84, 85, 86, 87, 88, 89, 90, 91, 92, 93, 94, 95, 96, 97, 98, 99, 100, 101, 102, 103, 104, 105, 106, 107, 108, 109, 110, 111, 112, 113, 114, 115, 116, 117, 118, 119, 120, 121, 122, 123, 124, 125, 126, 127, 128, 129, 130, 131, 132, 133, 134, 135, 136, 137, 138, 139, 140, 141, 142, 143, 144, 145, 146, 147, 148, 149, 150, 151, 152, 153, 154, 155, 156, 157, 158, 159, 160, 161, 162, 163, 164, 165, 166, 167, 168, 169, 170, 171, 172, 173, 174, 175, 176, 177, 178, 179, 180, 181, 182, 183, 184, 185, 186, 187, 188, 189, 190, 191, 192, 193, 194, 195, 196, 197, 198, 199, 200, 201, 202, 203, 204, 205, 206, 207, 208, 209, 210, 211, 212, 213, 214, 215], 1.0, 'REPLACE')
_m = ob_banco.modifiers.new('Armature', 'ARMATURE')
_m.object = ob_banco_qc_skeleton
ob_lamp.location = (4.076, 1.005, 5.904)
ob_lamp.rotation_euler = (0.6503, 0.05522, 1.866)
ob_lamp.lock_rotations_4d = False
ob_lamp.empty_display_type = 'ARROWS'
ob_lamp.color = (0.0, 0.0, 0.0, 0.0)
ob_lamp.lineart.crease_threshold = 0.0
ob_camera.location = (7.481, -6.508, 5.344)
ob_camera.rotation_euler = (1.109, 0.01082, 0.8149)
ob_camera.lock_rotations_4d = False
ob_camera.empty_display_type = 'ARROWS'
ob_camera.color = (0.0, 0.0, 0.0, 0.0)
ob_camera.display_type = 'WIRE'
ob_camera.lineart.crease_threshold = 0.0

# ---- collection membership
col_collection_1.objects.link(ob_banco_qc_skeleton)
col_collection_1.objects.link(ob_banco)
col_collection_1.objects.link(ob_lamp)
col_collection_1.objects.link(ob_camera)

# ---- scene / render settings (as saved in the file)
scene.camera = ob_camera
scene.frame_start = 0; scene.frame_end = 0; scene.frame_set(0)
scene.render.engine = 'BLENDER_EEVEE_NEXT'
scene.render.image_settings.compression = 90
scene.render.resolution_percentage = 50
scene.render.dither_intensity = 0.0
scene.cycles.use_denoising = False
scene.cycles.samples = 10
scene.cycles.sampling_pattern = 'TABULATED_SOBOL'
scene.cycles.light_sampling_threshold = 0.0
scene.cycles.use_adaptive_sampling = False
scene.cycles.use_light_tree = False
scene.cycles.blur_glossy = 0.0
scene.cycles.volume_bounces = 1
scene.cycles.pixel_filter_type = 'GAUSSIAN'
scene.cycles.sample_clamp_indirect = 0.0
scene.view_settings.view_transform = 'Standard'
bpy.context.view_layer.update()
